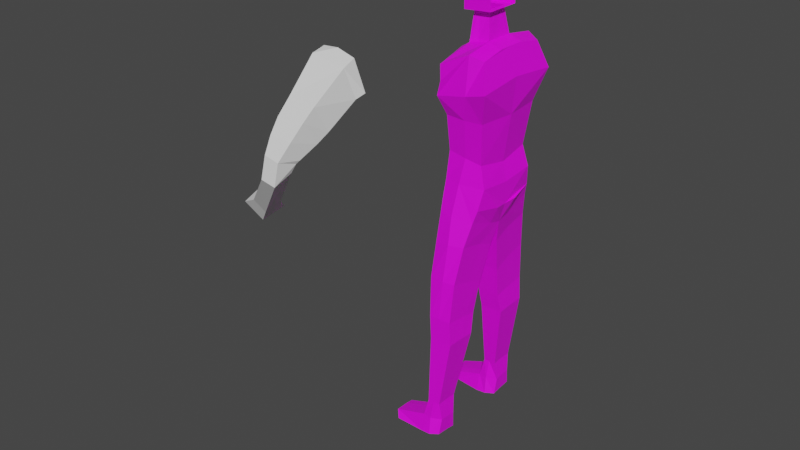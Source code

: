 # Source: leon-kennedy.blend  (saved by Blender 2.91.10; exported with 4.5.12 LTS)
import bpy
from mathutils import Matrix  # noqa: F401  (used for matrix-valued properties, if any)

bpy.ops.wm.read_factory_settings(use_empty=True)
scene = bpy.context.scene
scene.name = 'Scene'

# ---- collections
col_collection = bpy.data.collections.new('Collection'); scene.collection.children.link(col_collection)

# ---- images (referenced by path relative to the original .blend; pixels are not part of the script)
import os
ASSET_DIR = os.environ.get("B2B_ASSET_DIR", "")  # directory of the original .blend (textures are referenced by path, not embedded)
HERE = os.path.dirname(os.path.abspath(__file__))  # packed textures are extracted next to this script under _unpacked/

def load_image(name, relpath, width, height, colorspace="sRGB"):
    """Load a texture the original file referenced (path relative to the .blend, or extracted next to this script)."""
    p = next((c for c in (os.path.join(HERE, relpath), os.path.join(ASSET_DIR, relpath)) if relpath and os.path.exists(c)), "")
    if p:
        img = bpy.data.images.load(p, check_existing=True)
        img.name = name
    else:  # same state as the original file: an image datablock whose file is absent (Cycles renders it pink)
        img = bpy.data.images.new(name, width, height)
        img.source = "FILE"
        img.filepath = "//" + (relpath or name)
    img.colorspace_settings.name = colorspace
    return img
img_leon_keneddy_png = load_image('leon-keneddy.png', 'References/leon-keneddy.png', 1024, 1024, 'sRGB')

# ---- materials (node trees are filled in below, after node groups)
mat_material = bpy.data.materials.new('Material')
mat_material.use_transparent_shadow = False

# ---- material node trees
mat_material.use_nodes = True; mat_material.node_tree.nodes.clear()
_N = mat_material.node_tree.nodes; _L = mat_material.node_tree.links
n0 = _N.new('ShaderNodeOutputMaterial'); n0.name = 'Material Output'; n0.location = (300, 300)
n1 = _N.new('ShaderNodeTexImage'); n1.name = 'Image Texture'; n1.location = (-500, 260)
n1.image = img_leon_keneddy_png
n2 = _N.new('ShaderNodeBsdfPrincipled'); n2.name = 'Principled BSDF'; n2.location = (10, 300)
n2.distribution = 'GGX'
n2.subsurface_method = 'BURLEY'
n2.inputs[3].default_value = 1.45
n2.inputs[27].default_value = (0.0, 0.0, 0.0, 1.0)
n2.inputs[28].default_value = 1.0
_L.new(n2.outputs[0], n0.inputs[0])
_L.new(n1.outputs[0], n2.inputs[0])
n0.is_active_output = True

# ---- world
world_world = bpy.data.worlds.new('World'); scene.world = world_world
world_world.use_nodes = True; world_world.node_tree.nodes.clear()
_N = world_world.node_tree.nodes; _L = world_world.node_tree.links
n0 = _N.new('ShaderNodeOutputWorld'); n0.name = 'World Output'; n0.location = (300, 300)
n1 = _N.new('ShaderNodeBackground'); n1.name = 'Background'; n1.location = (10, 300)
n1.inputs[0].default_value = (0.05088, 0.05088, 0.05088, 1.0)
_L.new(n1.outputs[0], n0.inputs[0])
n0.is_active_output = True
world_world.color = (0.05088, 0.05088, 0.05088)
world_world.use_sun_shadow = False
world_world.sun_shadow_jitter_overblur = 0.0

# ---- meshes
me_cube_001 = bpy.data.meshes.new('Cube.001')
me_cube_001.from_pydata([(-0.4583, -1.224, -0.2386), (-0.3897, -1.682, 1.439), (0.85, -1.282, -0.2161), (0.8718, -1.321, 1.659), (-0.5054, 0.0, -0.4302), (-0.6267, -1.497, 0.386), (-0.5206, 0.0, 1.667), (0.9718, 0.0, -0.2354), (0.8314, 0.02088, 1.811), (0.2258, -1.277, -0.2506), (-0.4978, 0.0, -2.404), (0.3803, -1.501, 0.5813), (1.088, 0.07123, 0.9557), (-0.6076, 0.001265, 0.502), (-0.4804, 0.0, -1.6), (-0.4362, -1.075, -1.399), (0.754, 0.0, -1.801), (0.1678, -1.113, -1.497), (0.7171, -1.078, -1.6), (-0.5444, 0.0, -3.07), (-0.5045, -1.134, -2.329), (0.9011, 0.0, -2.419), (0.06368, -1.259, -2.312), (0.9063, -1.147, -2.301), (-0.4922, -1.291, -2.905), (0.8898, 0.0, -3.16), (0.803, -1.298, -2.984), (0.8471, -0.4789, 1.807), (-0.5015, -0.5166, 1.656), (0.4541, -1.467, 1.823), (0.03063, -0.4673, 1.915), (0.4136, 0.004827, 1.975), (-0.2623, 0.0, 1.808), (0.4294, -0.4949, 1.971), (-0.2474, -0.5076, 1.816), (-0.2164, 0.0, 2.793), (0.3013, 0.0, 2.833), (0.3013, -0.3422, 2.833), (-0.03086, -0.3422, 2.808), (-0.2164, -0.3422, 2.793), (-0.4012, 0.0, 2.779), (0.5143, 0.0, 2.85), (0.5143, -0.598, 2.85), (-0.4012, -0.598, 2.779), (0.4587, -0.6097, 4.801), (-0.4569, -0.6097, 4.731), (-0.5465, -0.5496, -3.021), (0.9492, -0.4528, -3.113), (-0.4797, -1.405, -3.347), (-0.4797, -1.602, -4.285), (-0.5462, -0.6077, -3.607), (-0.002168, -1.51, -3.347), (-0.5051, -1.8, -5.433), (0.7023, 0.02106, -3.834), (0.002485, 0.0, -3.795), (0.6976, -1.384, -3.386), (-0.4532, 0.0, -3.795), (0.7023, -0.4482, -3.713), (0.05361, -1.715, -4.198), (0.535, -0.1678, -4.619), (-0.05378, -0.1678, -4.619), (0.535, -1.573, -4.187), (-0.5001, -0.1678, -4.619), (-0.5001, -0.7745, -4.362), (0.535, -0.7067, -4.39), (-0.01765, -1.849, -5.437), (-0.4298, -1.919, -6.769), (-0.06257, -0.4647, -5.87), (-0.5051, -0.4647, -5.87), (-0.5051, -1.004, -5.642), (0.3908, -1.004, -5.642), (0.3908, -0.4647, -5.87), (0.3908, -1.8, -5.433), (-0.4241, -0.5907, 3.745), (-0.3886, -1.91, -7.582), (0.3285, -0.6684, -6.944), (0.3342, -1.919, -6.769), (-0.4356, -0.6684, -6.944), (-0.4298, -1.191, -6.849), (-0.07627, -1.919, -6.769), (-0.4179, -1.944, -9.972), (-0.09107, -0.6684, -6.944), (-0.4569, 0.0, 5.065), (0.4587, 0.0, 5.135), (0.3342, -1.191, -6.849), (-0.07392, -1.91, -7.582), (-0.5875, -1.966, -10.61), (0.3784, -0.8181, -7.63), (-0.07392, -0.8133, -7.629), (0.3784, -1.915, -7.583), (-0.3886, -0.8133, -7.629), (-0.3886, -1.233, -7.596), (0.3784, -1.238, -7.596), (-0.2195, -1.944, -9.972), (-0.5824, -2.092, -11.21), (0.01093, -1.157, -9.995), (-0.2195, -1.157, -9.995), (0.01093, -1.944, -9.972), (-0.4179, -1.157, -9.995), (-0.4179, -1.422, -9.974), (0.01093, -1.422, -9.974), (-0.2835, -2.013, -10.61), (-1.778, -1.88, -11.03), (0.06957, -1.245, -10.68), (-0.2835, -1.088, -10.67), (0.06957, -1.852, -10.6), (-0.5875, -1.134, -10.67), (-0.5875, -1.411, -10.63), (0.06957, -1.414, -10.63), (-0.2563, -2.105, -11.19), (-0.2563, -1.475, -11.21), (0.02927, -1.177, -11.25), (-0.2563, -1.004, -11.25), (0.02927, -1.946, -11.16), (-0.5824, -0.9912, -11.27), (-0.5824, -1.462, -11.23), (0.02927, -1.463, -11.2), (-1.635, -2.021, -11.26), (-1.778, -1.395, -11.04), (-1.778, -1.15, -11.07), (-1.635, -1.444, -11.27), (-1.635, -1.125, -11.29), (1.133, -1.615, 0.8121), (-0.4317, -1.606, 0.9015), (-0.6583, -0.6024, 4.276), (-0.5983, 0.0, 4.594)], [], [(30, 34, 28, 1, 29, 33), (0, 4, 14, 15), (9, 0, 15, 17), (9, 11, 5, 0), (2, 122, 11, 9), (7, 12, 122, 2), (0, 5, 13, 4), (5, 123, 1, 28, 6, 13), (18, 17, 22, 23), (17, 15, 20, 22), (15, 14, 10, 20), (2, 9, 17, 18), (7, 2, 18, 16), (20, 10, 19, 46, 24), (21, 23, 26, 47, 25), (16, 18, 23, 21), (57, 47, 26, 55), (22, 20, 24, 48, 51), (23, 22, 51, 55, 26), (27, 33, 29, 3), (8, 31, 33, 27), (32, 6, 28, 34), (34, 30, 38, 39), (30, 33, 37, 38), (32, 34, 39, 35), (33, 31, 36, 37), (42, 44, 45, 73, 43), (38, 37, 36, 41, 42, 43, 40, 35, 39), (83, 82, 45, 44), (46, 50, 48, 24), (19, 56, 50, 46), (53, 25, 47, 57), (55, 51, 58, 61), (56, 54, 60, 62), (50, 56, 62, 63), (57, 55, 61, 64), (63, 62, 68, 69), (64, 61, 72, 70), (58, 49, 52, 65), (60, 59, 71, 67), (53, 57, 64, 59), (48, 50, 63, 49), (54, 53, 59, 60), (51, 48, 49, 58), (62, 60, 67, 68), (61, 58, 65, 72), (59, 64, 70, 71), (49, 63, 69, 52), (52, 69, 78, 66), (71, 70, 84, 75), (72, 65, 79, 76), (68, 67, 81, 77), (67, 71, 75, 81), (65, 52, 66, 79), (70, 72, 76, 84), (69, 68, 77, 78), (84, 76, 89, 92), (79, 66, 74, 85), (81, 75, 87, 88), (66, 78, 91, 74), (85, 74, 80, 93), (88, 87, 95, 96), (74, 91, 99, 80), (87, 92, 100, 95), (78, 77, 90, 91), (77, 81, 88, 90), (76, 79, 85, 89), (75, 84, 92, 87), (95, 100, 108, 103), (97, 93, 101, 105), (98, 96, 104, 106), (99, 98, 106, 107), (92, 89, 97, 100), (91, 90, 98, 99), (90, 88, 96, 98), (89, 85, 93, 97), (107, 106, 119, 118), (108, 105, 113, 116), (101, 86, 94, 109), (104, 103, 111, 112), (80, 99, 107, 86), (96, 95, 103, 104), (93, 80, 86, 101), (100, 97, 105, 108), (115, 110, 109, 94), (114, 112, 110, 115), (110, 116, 113, 109), (112, 111, 116, 110), (106, 104, 112, 114), (105, 101, 109, 113), (103, 108, 116, 111), (115, 94, 117, 120), (118, 119, 121, 120), (102, 118, 120, 117), (114, 115, 120, 121), (106, 114, 121, 119), (86, 107, 118, 102), (94, 86, 102, 117), (11, 29, 1, 123, 5), (12, 8, 27, 3, 122), (11, 122, 3, 29), (45, 82, 125, 124)])
_uv = me_cube_001.uv_layers.new(name='UVMap')
_uv.uv.foreach_set('vector', [0.1489, 0.9632, 0.1374, 0.9548, 0.1299, 0.9442, 0.1446, 0.9348, 0.1682, 0.9456, 0.1698, 0.9672, 0.1377, 0.8833, 0.1011, 0.871, 0.1095, 0.8237, 0.1406, 0.8375, 0.1675, 0.8843, 0.1377, 0.8833, 0.1406, 0.8375, 0.171, 0.8366, 0.1675, 0.8843, 0.1733, 0.9165, 0.1397, 0.9086, 0.1377, 0.8833, 0.1937, 0.8908, 0.1905, 0.9278, 0.1733, 0.9165, 0.1675, 0.8843, 0.1792, 0.9786, 0.2292, 0.9442, 0.1905, 0.9278, 0.1937, 0.8908, 0.1377, 0.8833, 0.1397, 0.9086, 0.09741, 0.9086, 0.1011, 0.871, 0.1397, 0.9086, 0.1421, 0.9217, 0.1446, 0.9348, 0.1299, 0.9442, 0.1088, 0.9535, 0.09741, 0.9086, -0.1485, 0.9348, -0.1176, 1.092, -0.2922, 1.112, -0.3098, 0.9529, -0.1176, 1.092, -0.1176, 1.269, -0.3183, 1.226, -0.2922, 1.112, -0.1176, 1.269, -0.1829, 1.46, -0.3781, 1.444, -0.3183, 1.226, 0.1937, 0.8908, 0.1675, 0.8843, 0.171, 0.8366, 0.1988, 0.8363, 0.1792, 0.9786, 0.1937, 0.8908, 0.1988, 0.8363, 0.2325, 0.8264, -0.3183, 1.226, -0.3781, 1.444, -0.5323, 1.373, -0.4444, 1.262, -0.4005, 1.185, -0.3524, 0.7432, -0.3098, 0.9529, -0.3983, 0.9947, -0.4474, 0.9024, -0.5199, 0.8138, -0.1986, 0.7423, -0.1485, 0.9348, -0.3098, 0.9529, -0.3524, 0.7432, -0.525, 0.9628, -0.4474, 0.9024, -0.3983, 0.9947, -0.4403, 1.021, -0.2922, 1.112, -0.3183, 1.226, -0.4005, 1.185, -0.4458, 1.157, -0.4265, 1.104, -0.3098, 0.9529, -0.2922, 1.112, -0.4265, 1.104, -0.4403, 1.021, -0.3983, 0.9947, 0.1888, 0.9571, 0.1698, 0.9672, 0.1682, 0.9456, 0.1795, 0.9444, 0.2048, 0.9739, 0.1862, 0.9893, 0.1698, 0.9672, 0.1888, 0.9571, 0.1151, 0.966, 0.1088, 0.9535, 0.1299, 0.9442, 0.1374, 0.9548, -0.6412, 2.306, -0.6478, 2.323, -0.7221, 2.322, -0.7257, 2.299, -0.6478, 2.323, -0.6443, 2.349, -0.7238, 2.366, -0.7221, 2.322, -0.6397, 2.278, -0.6412, 2.306, -0.7257, 2.299, -0.6955, 2.267, -0.6443, 2.349, -0.6397, 2.378, -0.6913, 2.396, -0.7238, 2.366, -0.7566, 2.386, -0.9317, 2.396, -0.9346, 2.295, -0.846, 2.291, -0.7594, 2.285, -0.7221, 2.322, -0.7238, 2.366, -0.6913, 2.396, -0.6997, 2.408, -0.7566, 2.386, -0.7594, 2.285, -0.7034, 2.257, -0.6955, 2.267, -0.7257, 2.299, -1.005, 2.4, -1.008, 2.299, -0.9346, 2.295, -0.9317, 2.396, -0.4444, 1.262, -0.5082, 1.203, -0.4458, 1.157, -0.4005, 1.185, -0.5323, 1.373, -0.652, 1.231, -0.5082, 1.203, -0.4444, 1.262, -0.6282, 0.9391, -0.5199, 0.8138, -0.4474, 0.9024, -0.525, 0.9628, -0.4403, 1.021, -0.4265, 1.104, -0.4839, 1.092, -0.4866, 1.063, -0.652, 1.231, -0.7108, 1.114, -0.578, 1.099, -0.562, 1.127, -0.5082, 1.203, -0.652, 1.231, -0.562, 1.127, -0.5202, 1.137, -0.525, 0.9628, -0.4403, 1.021, -0.4866, 1.063, -0.5224, 1.039, -0.5202, 1.137, -0.562, 1.127, -0.5282, 1.096, -0.5236, 1.099, -0.5224, 1.039, -0.4866, 1.063, -0.517, 1.088, -0.523, 1.085, -0.4839, 1.092, -0.4949, 1.118, -0.5186, 1.097, -0.5164, 1.092, -0.578, 1.099, -0.5667, 1.049, -0.5288, 1.088, -0.5302, 1.093, -0.6282, 0.9391, -0.525, 0.9628, -0.5224, 1.039, -0.5667, 1.049, -0.4458, 1.157, -0.5082, 1.203, -0.5202, 1.137, -0.4949, 1.118, -0.7108, 1.114, -0.6282, 0.9391, -0.5667, 1.049, -0.578, 1.099, -0.4265, 1.104, -0.4458, 1.157, -0.4949, 1.118, -0.4839, 1.092, -0.562, 1.127, -0.578, 1.099, -0.5302, 1.093, -0.5282, 1.096, -0.4866, 1.063, -0.4839, 1.092, -0.5164, 1.092, -0.517, 1.088, -0.5667, 1.049, -0.5224, 1.039, -0.523, 1.085, -0.5288, 1.088, -0.4949, 1.118, -0.5202, 1.137, -0.5236, 1.099, -0.5186, 1.097, -0.5186, 1.097, -0.5236, 1.099, -0.5239, 1.093, -0.5232, 1.093, -0.5288, 1.088, -0.523, 1.085, -0.5237, 1.092, -0.5245, 1.092, -0.517, 1.088, -0.5164, 1.092, -0.523, 1.093, -0.5231, 1.092, -0.5282, 1.096, -0.5302, 1.093, -0.5246, 1.092, -0.5245, 1.093, -0.5302, 1.093, -0.5288, 1.088, -0.5245, 1.092, -0.5246, 1.092, -0.5164, 1.092, -0.5186, 1.097, -0.5232, 1.093, -0.523, 1.093, -0.523, 1.085, -0.517, 1.088, -0.5231, 1.092, -0.5237, 1.092, -0.5236, 1.099, -0.5282, 1.096, -0.5245, 1.093, -0.5239, 1.093, -0.5237, 1.092, -0.5231, 1.092, -0.5237, 1.092, -0.5238, 1.092, -0.523, 1.093, -0.5232, 1.093, -0.5237, 1.093, -0.5236, 1.092, -0.5246, 1.092, -0.5245, 1.092, -0.524, 1.092, -0.5241, 1.092, -0.5232, 1.093, -0.5239, 1.093, -0.5239, 1.093, -0.5237, 1.093, -0.5236, 1.092, -0.5237, 1.093, -0.5239, 1.092, -0.5239, 1.092, -0.5241, 1.092, -0.524, 1.092, -0.5238, 1.092, -0.5239, 1.092, -0.5237, 1.093, -0.5239, 1.093, -0.5239, 1.092, -0.5239, 1.092, -0.524, 1.092, -0.5238, 1.092, -0.5239, 1.092, -0.5238, 1.092, -0.5239, 1.093, -0.5245, 1.093, -0.5241, 1.093, -0.5239, 1.093, -0.5245, 1.093, -0.5246, 1.092, -0.5241, 1.092, -0.5241, 1.093, -0.5231, 1.092, -0.523, 1.093, -0.5236, 1.092, -0.5237, 1.092, -0.5245, 1.092, -0.5237, 1.092, -0.5238, 1.092, -0.524, 1.092, -0.5238, 1.092, -0.5239, 1.092, -0.5239, 1.092, -0.5239, 1.092, -0.5239, 1.092, -0.5239, 1.092, -0.5239, 1.092, -0.5239, 1.092, -0.5239, 1.092, -0.5239, 1.092, -0.5239, 1.092, -0.5239, 1.092, -0.5239, 1.092, -0.5239, 1.092, -0.5239, 1.092, -0.5239, 1.092, -0.5238, 1.092, -0.5237, 1.092, -0.5239, 1.092, -0.5239, 1.092, -0.5239, 1.093, -0.5241, 1.093, -0.5239, 1.092, -0.5239, 1.092, -0.5241, 1.093, -0.5241, 1.092, -0.5239, 1.092, -0.5239, 1.092, -0.5237, 1.092, -0.5236, 1.092, -0.5239, 1.092, -0.5239, 1.092, -0.5239, 1.092, -0.5239, 1.092, -0.5239, 1.092, -0.5239, 1.092, -0.5239, 1.092, -0.5239, 1.092, -0.5239, 1.092, -0.5239, 1.092, -0.5239, 1.092, -0.5239, 1.092, -0.5239, 1.092, -0.5239, 1.092, -0.5239, 1.092, -0.5239, 1.092, -0.5239, 1.092, -0.5239, 1.092, -0.5239, 1.092, -0.5239, 1.092, -0.5239, 1.092, -0.5239, 1.092, -0.5239, 1.092, -0.5238, 1.092, -0.5239, 1.092, -0.5239, 1.092, -0.5239, 1.092, -0.5239, 1.092, -0.5239, 1.092, -0.5239, 1.092, -0.5239, 1.092, -0.5239, 1.092, -0.5239, 1.092, -0.5239, 1.092, -0.5239, 1.092, -0.5239, 1.092, -0.5239, 1.092, -0.5239, 1.092, -0.5239, 1.092, -0.5239, 1.092, -0.5239, 1.092, -0.5239, 1.092, -0.5239, 1.092, -0.5239, 1.092, -0.5239, 1.092, -0.5239, 1.092, -0.5239, 1.092, -0.5239, 1.092, -0.5239, 1.092, -0.5239, 1.092, -0.5239, 1.092, -0.5239, 1.092, -0.5239, 1.092, -0.5239, 1.092, -0.5239, 1.092, -0.5239, 1.092, -0.5239, 1.092, -0.5239, 1.092, -0.5239, 1.092, -0.5239, 1.092, -0.5239, 1.092, -0.5239, 1.092, -0.5239, 1.092, -0.5239, 1.092, -0.5239, 1.092, -0.5239, 1.092, -0.5239, 1.092, -0.5239, 1.092, -0.5239, 1.092, -0.5239, 1.092, -0.5239, 1.092, -0.5239, 1.092, -0.5239, 1.092, -0.5239, 1.092, -0.5239, 1.092, -0.5239, 1.092, -0.5239, 1.092, -0.5239, 1.092, -0.5239, 1.092, -0.5239, 1.092, -0.5239, 1.092, -0.5239, 1.092, -0.5239, 1.092, -0.5239, 1.092, -0.5239, 1.092, -0.5239, 1.092, -0.5239, 1.092, -0.5239, 1.092, -0.5239, 1.092, -0.5239, 1.092, 0.1733, 0.9165, 0.1682, 0.9456, 0.1446, 0.9348, 0.1421, 0.9217, 0.1397, 0.9086, 0.2292, 0.9442, 0.2048, 0.9739, 0.1888, 0.9571, 0.1796, 0.9443, 0.1905, 0.9278, 0.1733, 0.9165, 0.1901, 0.9283, 0.1795, 0.9444, 0.1682, 0.9456, -0.9346, 2.295, -1.008, 2.299, -1.008, 2.299, -0.9346, 2.295])
me_cube_001.materials.append(mat_material)
me_cube_001.use_remesh_fix_poles = True
me_cube_001.use_remesh_preserve_attributes = False
me_cube_001.use_mirror_vertex_groups = False
me_cube_001.update()
me_cube_002 = bpy.data.meshes.new('Cube.002')
me_cube_002.from_pydata([(0.8629, -1.348, 1.873), (1.099, -1.297, 1.183), (0.04653, -1.336, 1.967), (0.5022, -1.335, 0.982), (0.8952, -1.684, 1.763), (1.031, -1.51, 1.095), (0.03866, -1.666, 1.888), (0.2454, -1.511, 1.036), (0.8688, -2.53, 1.19), (0.9463, -2.217, 0.6081), (0.1898, -2.484, 1.278), (0.2403, -2.226, 0.7718), (0.8605, -2.831, 0.9553), (0.9103, -2.515, 0.434), (0.2333, -2.888, 0.9538), (0.2548, -2.543, 0.5606), (0.8019, -3.136, 0.6263), (0.8128, -2.921, 0.1922), (0.2687, -3.142, 0.6576), (0.3496, -2.899, 0.2531), (0.3372, -3.383, 0.3318), (0.3178, -2.978, 0.1917), (0.7245, -3.419, 0.2767), (0.7677, -2.974, 0.1283), (0.7042, -3.519, -0.2072), (0.7142, -3.067, -0.05283), (0.3423, -3.514, -0.1415), (0.2417, -3.066, 0.02457), (-0.6305, -2.879, -1.11), (-0.5522, -2.586, -0.9245), (0.4451, -1.364, 2.008), (-0.3895, -2.788, -1.355), (-0.2682, -2.479, -1.213), (-0.6865, -2.602, -1.7), (-0.502, -2.132, -1.485), (-1.053, -2.74, -1.328), (-0.9339, -2.295, -1.046)], [], [(2, 3, 7, 6), (6, 7, 11, 10), (3, 1, 5, 7), (0, 30, 2, 6, 4), (1, 0, 4, 5), (11, 9, 13, 15), (4, 6, 10, 8), (7, 5, 9, 11), (5, 4, 8, 9), (15, 13, 17, 19), (9, 8, 12, 13), (10, 11, 15, 14), (8, 10, 14, 12), (18, 19, 21, 20), (13, 12, 16, 17), (14, 15, 19, 18), (12, 14, 18, 16), (16, 18, 20, 22), (19, 17, 23, 21), (17, 16, 22, 23), (23, 22, 24, 25), (26, 27, 29, 28), (20, 21, 27, 26), (22, 20, 26, 24), (21, 23, 25, 27), (27, 25, 32, 29), (25, 24, 31, 32), (29, 32, 34, 36), (34, 33, 35, 36), (32, 31, 33, 34), (28, 29, 36, 35), (31, 28, 35, 33), (26, 28, 31, 24)])
_uv = me_cube_002.uv_layers.new(name='UVMap')
_uv.uv.foreach_set('vector', [0.625, 0.875, 0.5, 0.875, 0.5, 0.875, 0.625, 0.875, 0.625, 0.875, 0.5, 0.875, 0.5, 0.875, 0.625, 0.875, 0.5, 0.875, 0.5, 0.75, 0.5, 0.75, 0.5, 0.875, 0.625, 0.75, 0.6875, 0.75, 0.75, 0.75, 0.75, 0.75, 0.625, 0.75, 0.5, 0.75, 0.625, 0.75, 0.625, 0.75, 0.5, 0.75, 0.5, 0.875, 0.5, 0.75, 0.5, 0.75, 0.5, 0.875, 0.625, 0.75, 0.75, 0.75, 0.75, 0.75, 0.625, 0.75, 0.5, 0.875, 0.5, 0.75, 0.5, 0.75, 0.5, 0.875, 0.5, 0.75, 0.625, 0.75, 0.625, 0.75, 0.5, 0.75, 0.5, 0.875, 0.5, 0.75, 0.5, 0.75, 0.5, 0.875, 0.5, 0.75, 0.625, 0.75, 0.625, 0.75, 0.5, 0.75, 0.625, 0.875, 0.5, 0.875, 0.5, 0.875, 0.625, 0.875, 0.625, 0.75, 0.75, 0.75, 0.75, 0.75, 0.625, 0.75, 0.625, 0.875, 0.5, 0.875, 0.5, 0.875, 0.625, 0.875, 0.5, 0.75, 0.625, 0.75, 0.625, 0.75, 0.5, 0.75, 0.625, 0.875, 0.5, 0.875, 0.5, 0.875, 0.625, 0.875, 0.625, 0.75, 0.75, 0.75, 0.75, 0.75, 0.625, 0.75, 0.625, 0.75, 0.75, 0.75, 0.75, 0.75, 0.625, 0.75, 0.5, 0.875, 0.5, 0.75, 0.5, 0.75, 0.5, 0.875, 0.5, 0.75, 0.625, 0.75, 0.625, 0.75, 0.5, 0.75, 0.5, 0.75, 0.625, 0.75, 0.625, 0.75, 0.5, 0.75, 0.625, 0.875, 0.5, 0.875, 0.5, 0.875, 0.625, 0.875, 0.625, 0.875, 0.5, 0.875, 0.5, 0.875, 0.625, 0.875, 0.625, 0.75, 0.75, 0.75, 0.75, 0.75, 0.625, 0.75, 0.5, 0.875, 0.5, 0.75, 0.5, 0.75, 0.5, 0.875, 0.5, 0.875, 0.5, 0.75, 0.5, 0.75, 0.5, 0.875, 0.5, 0.75, 0.625, 0.75, 0.625, 0.75, 0.5, 0.75, 0.5, 0.875, 0.5, 0.75, 0.5, 0.75, 0.5, 0.875, 0.5, 0.75, 0.625, 0.75, 0.625, 0.875, 0.5, 0.875, 0.5, 0.75, 0.625, 0.75, 0.625, 0.75, 0.5, 0.75, 0.625, 0.875, 0.5, 0.875, 0.5, 0.875, 0.625, 0.875, 0.625, 0.75, 0.75, 0.75, 0.75, 0.75, 0.625, 0.75, 0.625, 0.875, 0.625, 0.875, 0.625, 0.75, 0.625, 0.75])
me_cube_002.use_remesh_fix_poles = True
me_cube_002.use_remesh_preserve_attributes = False
me_cube_002.use_mirror_vertex_groups = False
me_cube_002.update()

# ---- objects
ob_body = bpy.data.objects.new('Body', me_cube_001)
ob_arms = bpy.data.objects.new('Arms', me_cube_002)
ob_reference = bpy.data.objects.new('Reference', None)

# ---- transforms, parenting, visibility, modifiers, constraints
ob_body.location = (0.0, 0.0, -0.7445)
ob_body.lineart.crease_threshold = 0.0
_m = ob_body.modifiers.new('Mirror', 'MIRROR')
_m.use_axis = (False, True, False)
_m.use_clip = True
ob_arms.location = (-0.8774, -4.236, -0.2616)
ob_arms.scale = (1.256, 1.256, 1.256)
ob_arms.lineart.crease_threshold = 0.0
ob_reference.location = (10.35, 0.0, -3.246)
ob_reference.rotation_euler = (1.571, 0.0, -1.571)
ob_reference.scale = (6.124, 6.124, 6.124)
ob_reference.empty_display_type = 'IMAGE'
ob_reference.empty_display_size = 5.0
ob_reference.lineart.crease_threshold = 0.0

# ---- collection membership
col_collection.objects.link(ob_body)
col_collection.objects.link(ob_arms)
col_collection.objects.link(ob_reference)

# ---- scene / render settings (as saved in the file)
scene.frame_start = 1; scene.frame_end = 250; scene.frame_set(1)
scene.render.engine = 'BLENDER_EEVEE_NEXT'
scene.cycles.use_denoising = False
scene.cycles.samples = 128
scene.cycles.sampling_pattern = 'TABULATED_SOBOL'
scene.cycles.use_adaptive_sampling = False
scene.cycles.use_light_tree = False
scene.view_settings.view_transform = 'Filmic'
bpy.context.view_layer.update()

# ---- added for rendering (the .blend has no active camera and no usable light): camera, sun
cam_auto = bpy.data.cameras.new('AutoCamera')
cam_auto.lens = 50.0
cam_auto.sensor_width = 36.0
cam_auto.clip_end = 1000.0
ob_auto_camera = bpy.data.objects.new('AutoCamera', cam_auto)
scene.collection.objects.link(ob_auto_camera)
ob_auto_camera.location = (17.8957, -25.3895, 10.9199)
ob_auto_camera.rotation_euler = (1.09748, -7.21219e-08, 0.694738)
scene.camera = ob_auto_camera
light_auto_sun = bpy.data.lights.new('AutoSun', 'SUN')
light_auto_sun.energy = 3.0
light_auto_sun.angle = 0.0523599
ob_auto_sun = bpy.data.objects.new('AutoSun', light_auto_sun)
scene.collection.objects.link(ob_auto_sun)
ob_auto_sun.rotation_euler = (0.872665, 0.174533, 0.523599)
bpy.context.view_layer.update()
